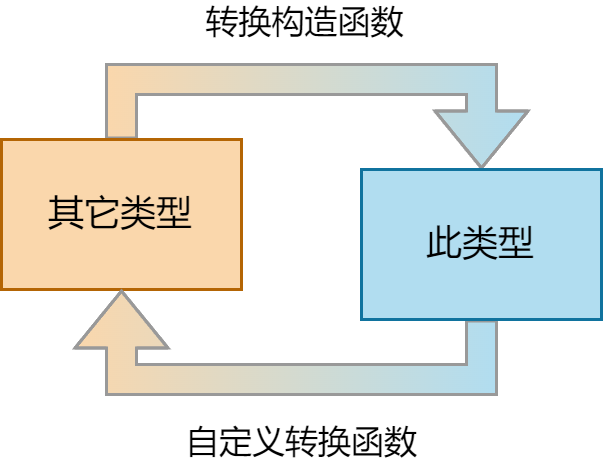

The diagram above was exported from draw.io. Its source (the exported page's mxGraphModel, read from the mxfile embedded in the PNG):
<mxGraphModel dx="977" dy="671" grid="1" gridSize="10" guides="1" tooltips="1" connect="1" arrows="1" fold="1" page="1" pageScale="1" pageWidth="850" pageHeight="1100" math="0" shadow="0">
  <root>
    <mxCell id="0" />
    <mxCell id="1" parent="0" />
    <mxCell id="eTKu571jny_S4HA7DZpk-3" value="" style="edgeStyle=orthogonalEdgeStyle;rounded=0;orthogonalLoop=1;jettySize=auto;html=1;shape=flexArrow;fillColor=#fad7ac;strokeColor=#999999;gradientColor=#B1DDF0;gradientDirection=east;" parent="1" source="eTKu571jny_S4HA7DZpk-1" target="eTKu571jny_S4HA7DZpk-2" edge="1">
      <mxGeometry relative="1" as="geometry">
        <Array as="points">
          <mxPoint x="210" y="210" />
          <mxPoint x="330" y="210" />
        </Array>
      </mxGeometry>
    </mxCell>
    <mxCell id="MJhe_mVg8dFw_orG-Z0S-1" value="转换构造函数" style="edgeLabel;html=1;align=center;verticalAlign=middle;resizable=0;points=[];" parent="eTKu571jny_S4HA7DZpk-3" vertex="1" connectable="0">
      <mxGeometry x="-0.2726" y="-1" relative="1" as="geometry">
        <mxPoint x="18" y="-21" as="offset" />
      </mxGeometry>
    </mxCell>
    <mxCell id="eTKu571jny_S4HA7DZpk-1" value="&lt;font face=&quot;consolas&quot;&gt;其它类型&lt;/font&gt;" style="rounded=0;whiteSpace=wrap;html=1;fillColor=#fad7ac;strokeColor=#b46504;" parent="1" vertex="1">
      <mxGeometry x="170" y="230" width="80" height="50" as="geometry" />
    </mxCell>
    <mxCell id="MJhe_mVg8dFw_orG-Z0S-2" style="edgeStyle=orthogonalEdgeStyle;rounded=0;orthogonalLoop=1;jettySize=auto;html=1;shape=flexArrow;fillColor=#b1ddf0;strokeColor=#999999;gradientColor=#FAD7AC;gradientDirection=west;" parent="1" source="eTKu571jny_S4HA7DZpk-2" target="eTKu571jny_S4HA7DZpk-1" edge="1">
      <mxGeometry relative="1" as="geometry">
        <Array as="points">
          <mxPoint x="330" y="310" />
          <mxPoint x="210" y="310" />
        </Array>
      </mxGeometry>
    </mxCell>
    <mxCell id="MJhe_mVg8dFw_orG-Z0S-3" value="自定义转换函数" style="edgeLabel;html=1;align=center;verticalAlign=middle;resizable=0;points=[];" parent="MJhe_mVg8dFw_orG-Z0S-2" vertex="1" connectable="0">
      <mxGeometry x="0.008" y="-2" relative="1" as="geometry">
        <mxPoint x="5" y="22" as="offset" />
      </mxGeometry>
    </mxCell>
    <mxCell id="eTKu571jny_S4HA7DZpk-2" value="&lt;font face=&quot;consolas&quot;&gt;此类型&lt;/font&gt;" style="rounded=0;whiteSpace=wrap;html=1;fillColor=#b1ddf0;strokeColor=#10739e;" parent="1" vertex="1">
      <mxGeometry x="290" y="240" width="80" height="50" as="geometry" />
    </mxCell>
  </root>
</mxGraphModel>